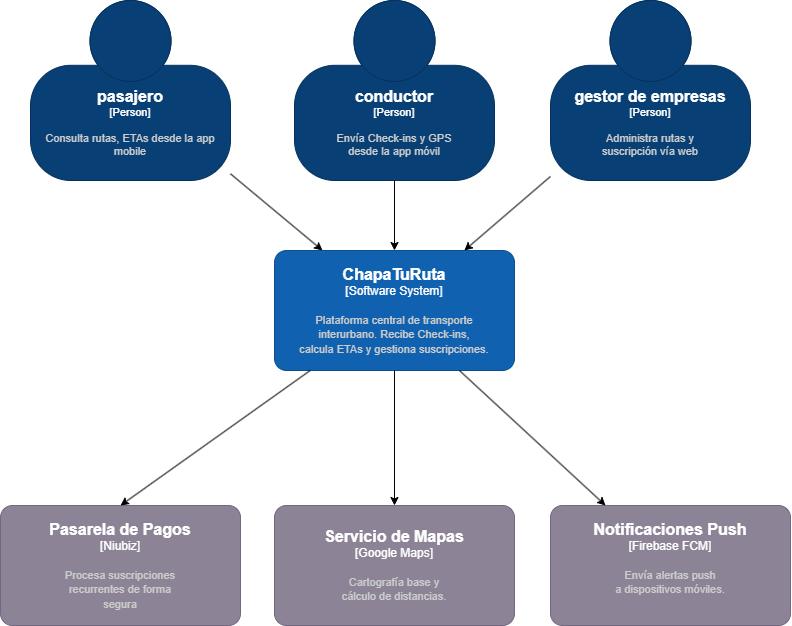

The diagram above was exported from draw.io. Its source (the exported page's mxGraphModel, read from the mxfile embedded in the PNG):
<mxGraphModel dx="1765" dy="668" grid="1" gridSize="10" guides="1" tooltips="1" connect="1" arrows="1" fold="1" page="1" pageScale="1" pageWidth="827" pageHeight="1169" math="0" shadow="0">
  <root>
    <mxCell id="0" />
    <mxCell id="1" parent="0" />
    <object placeholders="1" c4Name="pasajero" c4Type="Person" c4Description="Consulta rutas, ETAs desde la app mobile" label="&lt;font style=&quot;font-size: 16px&quot;&gt;&lt;b&gt;%c4Name%&lt;/b&gt;&lt;/font&gt;&lt;div&gt;[%c4Type%]&lt;/div&gt;&lt;br&gt;&lt;div&gt;&lt;font style=&quot;font-size: 11px&quot;&gt;&lt;font color=&quot;#cccccc&quot;&gt;%c4Description%&lt;/font&gt;&lt;/div&gt;" id="YriP0hhjEbNLNej6Bog3-1">
      <mxCell parent="1" style="html=1;fontSize=11;dashed=0;whiteSpace=wrap;fillColor=#083F75;strokeColor=#06315C;fontColor=#ffffff;shape=mxgraph.c4.person2;align=center;metaEdit=1;points=[[0.5,0,0],[1,0.5,0],[1,0.75,0],[0.75,1,0],[0.5,1,0],[0.25,1,0],[0,0.75,0],[0,0.5,0]];resizable=0;" vertex="1">
        <mxGeometry height="180" width="200" x="50" y="20" as="geometry" />
      </mxCell>
    </object>
    <object placeholders="1" c4Name="conductor" c4Type="Person" c4Description="Envía Check-ins y GPS&#10;desde la app móvil" label="&lt;font style=&quot;font-size: 16px&quot;&gt;&lt;b&gt;%c4Name%&lt;/b&gt;&lt;/font&gt;&lt;div&gt;[%c4Type%]&lt;/div&gt;&lt;br&gt;&lt;div&gt;&lt;font style=&quot;font-size: 11px&quot;&gt;&lt;font color=&quot;#cccccc&quot;&gt;%c4Description%&lt;/font&gt;&lt;/div&gt;" id="YriP0hhjEbNLNej6Bog3-2">
      <mxCell parent="1" style="html=1;fontSize=11;dashed=0;whiteSpace=wrap;fillColor=#083F75;strokeColor=#06315C;fontColor=#ffffff;shape=mxgraph.c4.person2;align=center;metaEdit=1;points=[[0.5,0,0],[1,0.5,0],[1,0.75,0],[0.75,1,0],[0.5,1,0],[0.25,1,0],[0,0.75,0],[0,0.5,0]];resizable=0;" vertex="1">
        <mxGeometry height="180" width="200" x="314" y="20" as="geometry" />
      </mxCell>
    </object>
    <object placeholders="1" c4Name="gestor de empresas" c4Type="Person" c4Description="Administra rutas y&#10;suscripción vía web" label="&lt;font style=&quot;font-size: 16px&quot;&gt;&lt;b&gt;%c4Name%&lt;/b&gt;&lt;/font&gt;&lt;div&gt;[%c4Type%]&lt;/div&gt;&lt;br&gt;&lt;div&gt;&lt;font style=&quot;font-size: 11px&quot;&gt;&lt;font color=&quot;#cccccc&quot;&gt;%c4Description%&lt;/font&gt;&lt;/div&gt;" id="YriP0hhjEbNLNej6Bog3-3">
      <mxCell parent="1" style="html=1;fontSize=11;dashed=0;whiteSpace=wrap;fillColor=#083F75;strokeColor=#06315C;fontColor=#ffffff;shape=mxgraph.c4.person2;align=center;metaEdit=1;points=[[0.5,0,0],[1,0.5,0],[1,0.75,0],[0.75,1,0],[0.5,1,0],[0.25,1,0],[0,0.75,0],[0,0.5,0]];resizable=0;" vertex="1">
        <mxGeometry height="180" width="200" x="570" y="20" as="geometry" />
      </mxCell>
    </object>
    <object placeholders="1" c4Name="ChapaTuRuta" c4Type="Software System" c4Description="Plataforma central de transporte&#10;interurbano. Recibe Check-ins,&#10;calcula ETAs y gestiona suscripciones." label="&lt;font style=&quot;font-size: 16px&quot;&gt;&lt;b&gt;%c4Name%&lt;/b&gt;&lt;/font&gt;&lt;div&gt;[%c4Type%]&lt;/div&gt;&lt;br&gt;&lt;div&gt;&lt;font style=&quot;font-size: 11px&quot;&gt;&lt;font color=&quot;#cccccc&quot;&gt;%c4Description%&lt;/font&gt;&lt;/div&gt;" id="YriP0hhjEbNLNej6Bog3-4">
      <mxCell parent="1" style="rounded=1;whiteSpace=wrap;html=1;labelBackgroundColor=none;fillColor=#1061B0;fontColor=#ffffff;align=center;arcSize=10;strokeColor=#0D5091;metaEdit=1;resizable=0;points=[[0.25,0,0],[0.5,0,0],[0.75,0,0],[1,0.25,0],[1,0.5,0],[1,0.75,0],[0.75,1,0],[0.5,1,0],[0.25,1,0],[0,0.75,0],[0,0.5,0],[0,0.25,0]];" vertex="1">
        <mxGeometry height="120" width="240" x="294" y="270" as="geometry" />
      </mxCell>
    </object>
    <object placeholders="1" c4Name="Servicio de Mapas&#10;" c4Type="Google Maps" c4Description="Cartografía base y&#10;cálculo de distancias.&#10;" label="&lt;font style=&quot;font-size: 16px&quot;&gt;&lt;b&gt;%c4Name%&lt;/b&gt;&lt;/font&gt;&lt;div&gt;[%c4Type%]&lt;/div&gt;&lt;br&gt;&lt;div&gt;&lt;font style=&quot;font-size: 11px&quot;&gt;&lt;font color=&quot;#cccccc&quot;&gt;%c4Description%&lt;/font&gt;&lt;/div&gt;" id="YriP0hhjEbNLNej6Bog3-6">
      <mxCell parent="1" style="rounded=1;whiteSpace=wrap;html=1;labelBackgroundColor=none;fillColor=#8C8496;fontColor=#ffffff;align=center;arcSize=10;strokeColor=#736782;metaEdit=1;resizable=0;points=[[0.25,0,0],[0.5,0,0],[0.75,0,0],[1,0.25,0],[1,0.5,0],[1,0.75,0],[0.75,1,0],[0.5,1,0],[0.25,1,0],[0,0.75,0],[0,0.5,0],[0,0.25,0]];" vertex="1">
        <mxGeometry height="120" width="240" x="294" y="525" as="geometry" />
      </mxCell>
    </object>
    <object placeholders="1" c4Name="Pasarela de Pagos" c4Type="Niubiz" c4Description="Procesa suscripciones&#10;recurrentes de forma&#10;segura&#10;" label="&lt;font style=&quot;font-size: 16px&quot;&gt;&lt;b&gt;%c4Name%&lt;/b&gt;&lt;/font&gt;&lt;div&gt;[%c4Type%]&lt;/div&gt;&lt;br&gt;&lt;div&gt;&lt;font style=&quot;font-size: 11px&quot;&gt;&lt;font color=&quot;#cccccc&quot;&gt;%c4Description%&lt;/font&gt;&lt;/div&gt;" id="YriP0hhjEbNLNej6Bog3-7">
      <mxCell parent="1" style="rounded=1;whiteSpace=wrap;html=1;labelBackgroundColor=none;fillColor=#8C8496;fontColor=#ffffff;align=center;arcSize=10;strokeColor=#736782;metaEdit=1;resizable=0;points=[[0.25,0,0],[0.5,0,0],[0.75,0,0],[1,0.25,0],[1,0.5,0],[1,0.75,0],[0.75,1,0],[0.5,1,0],[0.25,1,0],[0,0.75,0],[0,0.5,0],[0,0.25,0]];" vertex="1">
        <mxGeometry height="120" width="240" x="20" y="525" as="geometry" />
      </mxCell>
    </object>
    <object placeholders="1" c4Name="Notificaciones Push&#10;" c4Type="Firebase FCM" c4Description="Envía alertas push&#10;a dispositivos móviles.&#10;&#10;" label="&lt;font style=&quot;font-size: 16px&quot;&gt;&lt;b&gt;%c4Name%&lt;/b&gt;&lt;/font&gt;&lt;div&gt;[%c4Type%]&lt;/div&gt;&lt;br&gt;&lt;div&gt;&lt;font style=&quot;font-size: 11px&quot;&gt;&lt;font color=&quot;#cccccc&quot;&gt;%c4Description%&lt;/font&gt;&lt;/div&gt;" id="YriP0hhjEbNLNej6Bog3-8">
      <mxCell parent="1" style="rounded=1;whiteSpace=wrap;html=1;labelBackgroundColor=none;fillColor=#8C8496;fontColor=#ffffff;align=center;arcSize=10;strokeColor=#736782;metaEdit=1;resizable=0;points=[[0.25,0,0],[0.5,0,0],[0.75,0,0],[1,0.25,0],[1,0.5,0],[1,0.75,0],[0.75,1,0],[0.5,1,0],[0.25,1,0],[0,0.75,0],[0,0.5,0],[0,0.25,0]];" vertex="1">
        <mxGeometry height="120" width="240" x="570" y="525" as="geometry" />
      </mxCell>
    </object>
    <mxCell id="YriP0hhjEbNLNej6Bog3-9" edge="1" parent="1" source="YriP0hhjEbNLNej6Bog3-1" style="endArrow=classic;html=1;rounded=0;" target="YriP0hhjEbNLNej6Bog3-4" value="">
      <mxGeometry height="50" relative="1" width="50" as="geometry">
        <mxPoint x="320" y="390" as="sourcePoint" />
        <mxPoint x="370" y="340" as="targetPoint" />
      </mxGeometry>
    </mxCell>
    <mxCell id="YriP0hhjEbNLNej6Bog3-10" edge="1" parent="1" source="YriP0hhjEbNLNej6Bog3-2" style="endArrow=classic;html=1;rounded=0;" target="YriP0hhjEbNLNej6Bog3-4" value="">
      <mxGeometry height="50" relative="1" width="50" as="geometry">
        <mxPoint x="320" y="390" as="sourcePoint" />
        <mxPoint x="370" y="340" as="targetPoint" />
      </mxGeometry>
    </mxCell>
    <mxCell id="YriP0hhjEbNLNej6Bog3-11" edge="1" parent="1" source="YriP0hhjEbNLNej6Bog3-3" style="endArrow=classic;html=1;rounded=0;" target="YriP0hhjEbNLNej6Bog3-4" value="">
      <mxGeometry height="50" relative="1" width="50" as="geometry">
        <mxPoint x="320" y="390" as="sourcePoint" />
        <mxPoint x="370" y="340" as="targetPoint" />
      </mxGeometry>
    </mxCell>
    <mxCell id="YriP0hhjEbNLNej6Bog3-12" edge="1" parent="1" source="YriP0hhjEbNLNej6Bog3-4" style="endArrow=classic;html=1;rounded=0;entryX=0.5;entryY=0;entryDx=0;entryDy=0;entryPerimeter=0;" target="YriP0hhjEbNLNej6Bog3-7" value="">
      <mxGeometry height="50" relative="1" width="50" as="geometry">
        <mxPoint x="320" y="390" as="sourcePoint" />
        <mxPoint x="370" y="340" as="targetPoint" />
      </mxGeometry>
    </mxCell>
    <mxCell id="YriP0hhjEbNLNej6Bog3-13" edge="1" parent="1" source="YriP0hhjEbNLNej6Bog3-4" style="endArrow=classic;html=1;rounded=0;" target="YriP0hhjEbNLNej6Bog3-6" value="">
      <mxGeometry height="50" relative="1" width="50" as="geometry">
        <mxPoint x="320" y="390" as="sourcePoint" />
        <mxPoint x="370" y="340" as="targetPoint" />
      </mxGeometry>
    </mxCell>
    <mxCell id="YriP0hhjEbNLNej6Bog3-14" edge="1" parent="1" source="YriP0hhjEbNLNej6Bog3-4" style="endArrow=classic;html=1;rounded=0;" target="YriP0hhjEbNLNej6Bog3-8" value="">
      <mxGeometry height="50" relative="1" width="50" as="geometry">
        <mxPoint x="320" y="390" as="sourcePoint" />
        <mxPoint x="370" y="340" as="targetPoint" />
      </mxGeometry>
    </mxCell>
  </root>
</mxGraphModel>